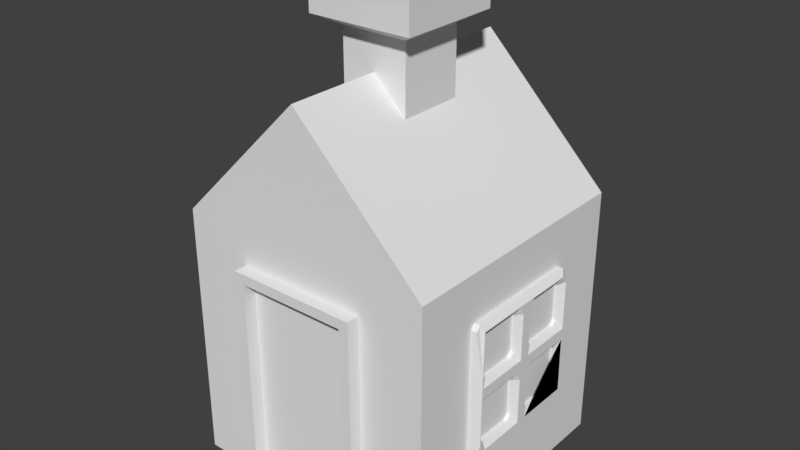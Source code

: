 # Source: house.blend  (saved by Blender 2.79.0; exported with 4.5.12 LTS)
import bpy
from mathutils import Matrix  # noqa: F401  (used for matrix-valued properties, if any)

bpy.ops.wm.read_factory_settings(use_empty=True)
scene = bpy.context.scene
scene.name = 'Scene'

# ---- collections
col_collection_1 = bpy.data.collections.new('Collection 1'); scene.collection.children.link(col_collection_1)

# ---- world
world_world = bpy.data.worlds.new('World'); scene.world = world_world
world_world.color = (0.05088, 0.05088, 0.05088)
world_world.use_sun_shadow = False
world_world.sun_shadow_jitter_overblur = 0.0
world_world.cycles.sampling_method = 'MANUAL'

# ---- meshes
me_house_uv = bpy.data.meshes.new('house_uv')
me_house_uv.from_pydata([], [], [])
me_house_uv.use_remesh_preserve_volume = False
me_house_uv.use_remesh_preserve_attributes = False
me_house_uv.use_mirror_vertex_groups = False
me_house_uv.update()
me_cube_001 = bpy.data.meshes.new('Cube.001')
me_cube_001.from_pydata([(-1.0, -1.0, 0.0), (-1.0, -1.0, 2.0), (-1.0, 1.0, 0.0), (-1.0, 1.0, 2.0), (1.0, -1.0, 0.0), (1.0, -1.0, 2.0), (1.0, 1.0, 0.0), (1.0, 1.0, 2.0), (0.0, 1.0, 3.0), (0.0, -1.0, 3.0), (0.4231, -1.0, 0.07689), (-0.4231, -1.0, 0.07689), (0.4231, -1.0, 1.663), (-0.4231, -1.0, 1.663), (-0.5, -1.0, 0.0), (-0.5, -1.0, 1.74), (0.5, -1.0, 0.0), (0.5, -1.0, 1.74), (-0.5, -1.1, 0.0), (-0.5, -1.1, 1.74), (0.5, -1.1, 0.0), (0.5, -1.1, 1.74), (-0.4231, -1.1, 0.07689), (-0.4231, -1.1, 1.663), (0.4231, -1.1, 0.07689), (0.4231, -1.1, 1.663), (-0.2583, -0.2583, 2.633), (-0.1846, -0.1846, 3.686), (-0.2583, 0.2583, 2.633), (-0.1846, 0.1846, 3.686), (0.2583, -0.2583, 2.633), (0.1846, -0.1846, 3.686), (0.2583, 0.2583, 2.633), (0.1846, 0.1846, 3.686), (-0.2583, -0.2583, 3.257), (-0.408, -0.408, 3.338), (-0.408, 0.408, 3.338), (-0.2583, 0.2583, 3.257), (0.408, 0.408, 3.338), (0.2583, 0.2583, 3.257), (0.408, -0.408, 3.338), (0.2583, -0.2583, 3.257), (-0.408, -0.408, 3.61), (-0.408, 0.408, 3.61), (0.408, 0.408, 3.61), (0.408, -0.408, 3.61), (-0.2545, -0.2545, 3.686), (-0.2545, 0.2545, 3.686), (0.2545, 0.2545, 3.686), (0.2545, -0.2545, 3.686), (-0.1846, -0.1846, 2.649), (-0.1846, 0.1846, 2.649), (0.1846, 0.1846, 2.649), (0.1846, -0.1846, 2.649), (1.015, -0.4687, 0.6575), (1.015, 0.4687, 0.6575), (1.015, -0.4687, 1.595), (1.015, 0.4687, 1.595), (0.9533, -0.4752, 1.02), (0.9533, -0.4683, 0.6509), (0.9891, -0.4752, 0.6152), (0.9891, -0.511, 0.6509), (1.044, -0.4752, 0.6152), (1.08, -0.4247, 0.6509), (1.08, -0.4752, 0.7015), (1.044, -0.511, 0.6509), (0.9533, -0.4752, 1.551), (0.9891, -0.511, 1.601), (0.9891, -0.4752, 1.637), (0.9533, -0.4247, 1.601), (1.08, -0.4752, 1.232), (1.08, -0.4683, 1.601), (1.044, -0.4752, 1.637), (1.044, -0.511, 1.601), (0.9533, 0.4752, 0.7015), (0.9891, 0.511, 0.6509), (0.9891, 0.4752, 0.6152), (0.9533, 0.4247, 0.6509), (1.08, 0.4752, 1.02), (1.08, 0.4683, 0.6509), (1.044, 0.4752, 0.6152), (1.044, 0.511, 0.6509), (0.9533, 0.4683, 1.601), (0.9891, 0.4752, 1.637), (0.9891, 0.511, 1.601), (0.9533, 0.4752, 1.232), (1.08, 0.4247, 1.601), (1.08, 0.4752, 1.551), (1.044, 0.511, 1.601), (1.044, 0.4752, 1.637), (1.044, 0.113, 0.6924), (1.044, 0.07727, 0.7282), (1.08, 0.0415, 0.6567), (0.9891, 0.113, 0.6924), (0.9533, 0.0415, 0.6567), (0.9891, 0.07727, 0.7282), (1.044, 0.398, 0.6924), (1.08, 0.4695, 0.6567), (1.044, 0.4337, 0.7282), (0.9533, 0.4189, 0.6567), (0.9891, 0.398, 0.6924), (0.9891, 0.4337, 0.7282), (0.9533, 0.4695, 0.7073), (1.08, 0.07727, 1.085), (1.08, 0.0415, 1.013), (1.044, 0.07727, 1.013), (1.044, 0.113, 1.049), (0.9533, 0.07727, 1.085), (0.9891, 0.113, 1.049), (0.9891, 0.07727, 1.013), (0.9533, 0.0415, 1.013), (1.08, 0.4637, 1.085), (1.044, 0.398, 1.049), (1.044, 0.4337, 1.013), (1.08, 0.4695, 0.6442), (0.9891, 0.398, 1.049), (0.9533, 0.4695, 1.085), (0.9891, 0.4337, 1.013), (1.044, -0.113, 0.6924), (1.08, -0.0415, 0.6567), (1.044, -0.07727, 0.7282), (0.9891, -0.113, 0.6924), (0.9891, -0.07727, 0.7282), (0.9533, -0.0415, 0.6567), (1.08, -0.4189, 0.6567), (1.044, -0.398, 0.6924), (1.044, -0.4337, 0.7282), (1.08, -0.4695, 0.7073), (0.9891, -0.398, 0.6924), (0.9533, -0.4695, 0.6567), (0.9891, -0.4337, 0.7282), (1.044, -0.398, 1.049), (1.08, -0.4695, 1.085), (1.044, -0.4337, 1.013), (0.9533, -0.4637, 1.085), (0.9891, -0.398, 1.049), (0.9891, -0.4337, 1.013), (0.9533, -0.4695, 0.6442), (1.08, -0.07727, 1.085), (1.044, -0.113, 1.049), (1.044, -0.07727, 1.013), (1.08, -0.0415, 1.013), (0.9533, -0.07727, 1.085), (0.9533, -0.0415, 1.013), (0.9891, -0.07727, 1.013), (0.9891, -0.113, 1.049), (1.044, 0.113, 1.203), (1.044, 0.07727, 1.239), (1.08, 0.0415, 1.168), (0.9891, 0.113, 1.203), (0.9533, 0.0415, 1.168), (0.9891, 0.07727, 1.239), (1.044, 0.398, 1.203), (1.08, 0.4695, 1.168), (1.044, 0.4337, 1.239), (0.9533, 0.4637, 1.168), (0.9891, 0.398, 1.203), (0.9891, 0.4337, 1.239), (0.9533, 0.4695, 1.608), (1.044, -0.398, 1.56), (1.08, -0.4695, 1.596), (1.044, -0.4337, 1.524), (0.9533, -0.4189, 1.596), (0.9891, -0.398, 1.56), (0.9891, -0.4337, 1.524), (0.9533, -0.4695, 1.545), (1.08, -0.07727, 1.596), (1.044, -0.113, 1.56), (1.044, -0.07727, 1.524), (1.08, -0.0415, 1.524), (0.9533, -0.07727, 1.596), (0.9533, -0.0415, 1.524), (0.9891, -0.07727, 1.524), (0.9891, -0.113, 1.56), (1.08, -0.4637, 1.168), (1.044, -0.398, 1.203), (1.044, -0.4337, 1.239), (1.08, -0.4695, 1.608), (0.9891, -0.398, 1.203), (0.9533, -0.4695, 1.168), (0.9891, -0.4337, 1.239), (1.044, -0.113, 1.203), (1.08, -0.0415, 1.168), (1.044, -0.07727, 1.239), (0.9891, -0.113, 1.203), (0.9891, -0.07727, 1.239), (0.9533, -0.0415, 1.168), (1.08, 0.07727, 1.596), (1.08, 0.0415, 1.524), (1.044, 0.07727, 1.524), (1.044, 0.113, 1.56), (0.9533, 0.07727, 1.596), (0.9891, 0.113, 1.56), (0.9891, 0.07727, 1.524), (0.9533, 0.0415, 1.524), (1.08, 0.4189, 1.596), (1.044, 0.398, 1.56), (1.044, 0.4337, 1.524), (1.08, 0.4695, 1.545), (0.9891, 0.398, 1.56), (0.9533, 0.4695, 1.596), (0.9891, 0.4337, 1.524)], [], [(0, 1, 3, 2), (6, 7, 5, 4), (10, 11, 22, 24), (8, 3, 1, 9), (7, 8, 9, 5), (11, 10, 12, 13), (24, 22, 18, 20, 21, 25), (16, 17, 21, 20), (31, 27, 46, 49, 48, 33), (15, 17, 16, 4, 5, 9, 1, 0, 14), (97, 114, 111, 112, 113, 98), (13, 12, 25, 23), (2, 6, 4, 16, 20, 18, 14, 0), (17, 15, 19, 21), (22, 23, 25, 21, 19, 18), (198, 87, 86, 71, 177, 160, 166, 169, 188, 187, 195), (29, 33, 48, 47, 46, 27), (14, 18, 19, 15), (35, 42, 43, 36), (36, 43, 44, 38), (38, 44, 45, 40), (40, 45, 42, 35), (28, 32, 30, 26), (31, 33, 52, 53), (30, 41, 34, 26), (41, 40, 35, 34), (32, 39, 41, 30), (39, 38, 40, 41), (28, 37, 39, 32), (37, 36, 38, 39), (26, 34, 37, 28), (34, 35, 36, 37), (46, 47, 43, 42), (47, 48, 44, 43), (48, 49, 45, 44), (49, 46, 42, 45), (10, 24, 25, 12), (52, 51, 50, 53), (29, 27, 50, 51), (27, 31, 53, 50), (33, 29, 51, 52), (54, 55, 57, 56), (76, 80, 62, 60), (93, 90, 96, 100), (177, 71, 70, 64, 127, 132, 138, 103, 111, 78, 87, 198, 153, 148, 188, 169, 182, 174), (101, 98, 113, 117), (136, 133, 126, 130), (128, 125, 118, 121), (122, 120, 140, 144), (178, 175, 181, 184), (61, 65, 73, 67), (115, 112, 106, 108), (68, 72, 89, 83), (84, 88, 81, 75), (109, 105, 91, 95), (193, 189, 147, 151), (173, 167, 159, 163), (164, 161, 176, 180), (185, 183, 168, 172), (145, 139, 131, 135), (199, 196, 190, 192), (157, 154, 197, 201), (149, 146, 152, 156), (58, 59, 60, 61), (62, 63, 64, 65), (66, 67, 68, 69), (70, 71, 72, 73), (74, 75, 76, 77), (78, 79, 80, 81), (82, 83, 84, 85), (86, 87, 88, 89), (90, 91, 92), (93, 94, 95), (96, 97, 98), (99, 100, 101, 102), (103, 104, 105, 106), (107, 108, 109, 110), (157, 201, 200, 158, 155, 156), (115, 116, 117), (118, 119, 120), (121, 122, 123), (124, 125, 126, 127), (128, 129, 130), (131, 132, 133), (160, 177, 174, 175, 176, 161), (138, 139, 140, 141), (142, 143, 144, 145), (146, 147, 148), (149, 150, 151), (152, 153, 154), (136, 130, 129, 137, 134, 135), (159, 160, 161), (162, 163, 164, 165), (166, 167, 168, 169), (170, 171, 172, 173), (178, 179, 180), (181, 182, 183), (184, 185, 186), (187, 188, 189, 190), (191, 192, 193, 194), (195, 196, 197, 198), (199, 200, 201), (66, 58, 61, 67), (60, 62, 65, 61), (64, 70, 73, 65), (72, 68, 67, 73), (82, 69, 68, 83), (71, 86, 89, 72), (88, 84, 83, 89), (74, 85, 84, 75), (87, 78, 81, 88), (80, 76, 75, 81), (59, 77, 76, 60), (79, 63, 62, 80), (92, 97, 96, 90), (93, 100, 99, 94), (107, 116, 115, 108), (111, 103, 106, 112), (118, 125, 124, 119), (123, 129, 128, 121), (138, 132, 131, 139), (145, 135, 134, 142), (132, 127, 126, 133), (119, 141, 140, 120), (122, 144, 143, 123), (101, 117, 116, 102), (91, 105, 104, 92), (94, 110, 109, 95), (148, 153, 152, 146), (149, 156, 155, 150), (166, 160, 159, 167), (173, 163, 162, 170), (174, 182, 181, 175), (178, 184, 186, 179), (164, 180, 179, 165), (195, 187, 190, 196), (199, 192, 191, 200), (188, 148, 147, 189), (193, 151, 150, 194), (153, 198, 197, 154), (182, 169, 168, 183), (185, 172, 171, 186), (98, 101, 100, 96), (95, 91, 90, 93), (196, 199, 201, 197), (161, 164, 163, 159), (139, 145, 144, 140), (105, 109, 108, 106), (154, 157, 156, 152), (151, 147, 146, 149), (120, 122, 121, 118), (130, 126, 125, 128), (167, 173, 172, 168), (112, 115, 117, 113), (189, 193, 192, 190), (133, 136, 135, 131), (183, 185, 184, 181), (180, 176, 175, 178), (102, 74, 77, 59, 58, 134, 137, 129, 123, 143, 142, 107, 110, 94, 99), (165, 66, 69, 82, 85, 155, 158, 200, 191, 194, 171, 170, 162), (2, 3, 8, 7, 6), (79, 78, 111, 114, 97, 92, 104, 103, 138, 141, 119, 124, 127, 64, 63), (11, 13, 23, 22), (179, 186, 171, 194, 150, 155, 85, 74, 102, 116, 107, 142, 134, 58, 66, 165)])
_uv = me_cube_001.uv_layers.new(name='UVMap')
_uv.uv.foreach_set('vector', [0.511, 0.239, 0.511, 0.01881, 0.7312, 0.01881, 0.7312, 0.239, 0.2661, 0.2378, 0.2661, 0.01223, 0.4917, 0.01223, 0.4917, 0.2378, 0.7229, 0.2897, 0.5002, 0.2897, 0.5002, 0.2897, 0.7229, 0.2897, 0.9836, 0.8226, 0.9836, 0.9793, 0.7621, 0.9793, 0.7621, 0.8226, 0.9836, 0.6659, 0.9836, 0.8226, 0.7621, 0.8226, 0.7621, 0.6659, 0.4554, 0.7246, 0.2194, 0.7246, 0.2194, 0.2822, 0.4554, 0.2822, 0.7229, 0.2897, 0.5002, 0.2897, 0.4799, 0.2694, 0.7431, 0.2694, 0.7431, 0.7275, 0.7229, 0.7072, 0.7431, 0.2694, 0.7431, 0.7275, 0.7431, 0.7275, 0.7431, 0.2694, 0.6967, 0.7905, 0.5287, 0.7905, 0.4975, 0.7593, 0.7279, 0.7593, 0.7279, 0.9897, 0.6967, 0.9585, 0.1243, 0.01698, 0.1243, 0.01881, 0.1211, 0.01886, 0.2262, 0.01979, 0.2261, 0.2299, 0.1211, 0.3349, 0.01606, 0.2298, 0.01609, 0.01976, 0.1211, 0.01703, 0.9669, 0.03511, 0.9669, 0.03261, 0.9658, 0.1205, 0.9527, 0.1134, 0.9598, 0.1062, 0.9598, 0.04938, 0.5002, 0.7072, 0.7229, 0.7072, 0.7229, 0.7072, 0.5002, 0.7072, 0.0, 0.0, 0.0, 0.0, 0.0, 0.0, 0.0, 0.0, 0.0, 0.0, 0.0, 0.0, 0.0, 0.0, 0.0, 0.0, 0.7431, 0.7275, 0.4799, 0.7275, 0.4799, 0.7275, 0.7431, 0.7275, 0.5002, 0.2897, 0.5002, 0.7072, 0.7229, 0.7072, 0.7431, 0.7275, 0.4799, 0.7275, 0.4799, 0.2694, 0.9669, 0.2124, 0.9681, 0.2135, 0.958, 0.2236, 0.7798, 0.2236, 0.7795, 0.225, 0.7795, 0.2225, 0.8578, 0.2225, 0.865, 0.2082, 0.8815, 0.2082, 0.8887, 0.2225, 0.9568, 0.2225, 0.5287, 0.9585, 0.6967, 0.9585, 0.7279, 0.9897, 0.4975, 0.9897, 0.4975, 0.7593, 0.5287, 0.7905, 0.4799, 0.2694, 0.4799, 0.2694, 0.4799, 0.7275, 0.4799, 0.7275, 0.2402, 0.8616, 0.2402, 0.9396, 0.006128, 0.9396, 0.006128, 0.8616, 0.2402, 0.8616, 0.2402, 0.9396, 0.006128, 0.9396, 0.006128, 0.8616, 0.2402, 0.8616, 0.2402, 0.9396, 0.006128, 0.9396, 0.006132, 0.8616, 0.2402, 0.8616, 0.2402, 0.9396, 0.006128, 0.9396, 0.006132, 0.8616, 0.007812, 0.6328, 0.006099, 0.6338, 0.006099, 0.6338, 0.006099, 0.6338, 0.3075, 0.8047, 0.3075, 0.9258, 0.2489, 0.9844, 0.2489, 0.7461, 0.1973, 0.6339, 0.1973, 0.8127, 0.04909, 0.8127, 0.0491, 0.6339, 0.1973, 0.8127, 0.2402, 0.8616, 0.006132, 0.8616, 0.04909, 0.8127, 0.1973, 0.6339, 0.1973, 0.8127, 0.04909, 0.8127, 0.0491, 0.6339, 0.1973, 0.8127, 0.2402, 0.8616, 0.006132, 0.8616, 0.04909, 0.8127, 0.1973, 0.6339, 0.1973, 0.8127, 0.04909, 0.8127, 0.04909, 0.6339, 0.1973, 0.8127, 0.2402, 0.8616, 0.006128, 0.8616, 0.04909, 0.8127, 0.1973, 0.6339, 0.1973, 0.8127, 0.04909, 0.8127, 0.04909, 0.6339, 0.1973, 0.8127, 0.2402, 0.8616, 0.006128, 0.8616, 0.04909, 0.8127, 0.1962, 0.9887, 0.05019, 0.9887, 0.006128, 0.9396, 0.2402, 0.9396, 0.1962, 0.9887, 0.05019, 0.9887, 0.006128, 0.9396, 0.2402, 0.9396, 0.1962, 0.9887, 0.05018, 0.9887, 0.006128, 0.9396, 0.2402, 0.9396, 0.1962, 0.9887, 0.05018, 0.9887, 0.006128, 0.9396, 0.2402, 0.9396, 0.7229, 0.2897, 0.7229, 0.2897, 0.7229, 0.7072, 0.7229, 0.7072, 0.006099, 0.6338, 0.006099, 0.6338, 0.006099, 0.6338, 0.006099, 0.6338, 0.4207, 0.9258, 0.4207, 0.8047, 0.4793, 0.75, 0.4793, 0.9883, 0.4207, 0.8047, 0.3075, 0.8047, 0.2489, 0.7461, 0.4793, 0.75, 0.3075, 0.9258, 0.4207, 0.9258, 0.4793, 0.9883, 0.2489, 0.9844, 0.7661, 0.27, 0.9839, 0.27, 0.9839, 0.4878, 0.7661, 0.4878, 0.0, 0.0, 0.0, 0.0, 0.0, 0.0, 0.0, 0.0, 0.8958, 0.04224, 0.8958, 0.04224, 0.9527, 0.04224, 0.9527, 0.04224, 0.7795, 0.225, 0.7798, 0.2236, 0.7784, 0.15, 0.7784, 0.04406, 0.7795, 0.0452, 0.7795, 0.1205, 0.8578, 0.1205, 0.8887, 0.1205, 0.9658, 0.1205, 0.9681, 0.1076, 0.9681, 0.2135, 0.9669, 0.2124, 0.9669, 0.1371, 0.8815, 0.1371, 0.8815, 0.2082, 0.865, 0.2082, 0.865, 0.1371, 0.7807, 0.1371, 0.0, 0.0, 0.0, 0.0, 0.0, 0.0, 0.0, 0.0, 0.7867, 0.1062, 0.7867, 0.1062, 0.7867, 0.04938, 0.7867, 0.04938, 0.7938, 0.04224, 0.7938, 0.04224, 0.8507, 0.04224, 0.8507, 0.04224, 0.0, 0.0, 0.0, 0.0, 0.0, 0.0, 0.0, 0.0, 0.7938, 0.1442, 0.7938, 0.1442, 0.8507, 0.1442, 0.8507, 0.1442, 0.0, 0.0, 0.0, 0.0, 0.0, 0.0, 0.0, 0.0, 0.0, 0.0, 0.0, 0.0, 0.0, 0.0, 0.0, 0.0, 0.0, 0.0, 0.0, 0.0, 0.0, 0.0, 0.0, 0.0, 0.9752, 0.2236, 0.9752, 0.2236, 0.9752, 0.03396, 0.9752, 0.03396, 0.8887, 0.1062, 0.8887, 0.1062, 0.8887, 0.04938, 0.8887, 0.04938, 0.8887, 0.2082, 0.8887, 0.2082, 0.8887, 0.1514, 0.8887, 0.1514, 0.0, 0.0, 0.0, 0.0, 0.0, 0.0, 0.0, 0.0, 0.7867, 0.2082, 0.7867, 0.2082, 0.7867, 0.1514, 0.7867, 0.1514, 0.0, 0.0, 0.0, 0.0, 0.0, 0.0, 0.0, 0.0, 0.0, 0.0, 0.0, 0.0, 0.0, 0.0, 0.0, 0.0, 0.0, 0.0, 0.0, 0.0, 0.0, 0.0, 0.0, 0.0, 0.0, 0.0, 0.0, 0.0, 0.0, 0.0, 0.0, 0.0, 0.8958, 0.1442, 0.8958, 0.1442, 0.9527, 0.1442, 0.9527, 0.1442, 0.0, 0.0, 0.0, 0.0, 0.0, 0.0, 0.0, 0.0, 0.7784, 0.02682, 0.7885, 0.03396, 0.7784, 0.04406, 0.7713, 0.03396, 0.7784, 0.2135, 0.7713, 0.2236, 0.7784, 0.2308, 0.7885, 0.2236, 0.7784, 0.15, 0.7798, 0.2236, 0.7784, 0.2308, 0.7713, 0.2236, 0.9681, 0.04406, 0.9752, 0.03396, 0.9681, 0.02682, 0.958, 0.03396, 0.9681, 0.1076, 0.9667, 0.03396, 0.9681, 0.02682, 0.9752, 0.03396, 0.9667, 0.2236, 0.9681, 0.2308, 0.9752, 0.2236, 0.9681, 0.15, 0.958, 0.2236, 0.9681, 0.2135, 0.9752, 0.2236, 0.9681, 0.2308, 0.8958, 0.04224, 0.8887, 0.04938, 0.8815, 0.03511, 0.8958, 0.04224, 0.8815, 0.03511, 0.8887, 0.04938, 0.0, 0.0, 0.0, 0.0, 0.0, 0.0, 0.9568, 0.03511, 0.9527, 0.04224, 0.9598, 0.04938, 0.9669, 0.0452, 0.8887, 0.1205, 0.8815, 0.1062, 0.8887, 0.1062, 0.8958, 0.1134, 0.8887, 0.1205, 0.8958, 0.1134, 0.8887, 0.1062, 0.8815, 0.1062, 0.0, 0.0, 0.0, 0.0, 0.0, 0.0, 0.0, 0.0, 0.0, 0.0, 0.0, 0.0, 0.0, 0.0, 0.0, 0.0, 0.0, 0.0, 0.8507, 0.04224, 0.865, 0.03511, 0.8578, 0.04938, 0.0, 0.0, 0.0, 0.0, 0.0, 0.0, 0.7896, 0.03511, 0.7938, 0.04224, 0.7867, 0.04938, 0.7795, 0.0452, 0.0, 0.0, 0.0, 0.0, 0.0, 0.0, 0.7938, 0.1134, 0.7795, 0.1205, 0.7867, 0.1062, 0.7795, 0.2225, 0.7795, 0.225, 0.7807, 0.1371, 0.7938, 0.1442, 0.7867, 0.1514, 0.7867, 0.2082, 0.8578, 0.1205, 0.8507, 0.1134, 0.8578, 0.1062, 0.865, 0.1062, 0.0, 0.0, 0.0, 0.0, 0.0, 0.0, 0.0, 0.0, 0.8958, 0.1442, 0.8887, 0.1514, 0.8815, 0.1371, 0.8958, 0.1442, 0.8815, 0.1371, 0.8887, 0.1514, 0.9527, 0.1442, 0.9669, 0.1371, 0.9598, 0.1514, 0.7867, 0.1062, 0.7867, 0.04938, 0.7795, 0.03511, 0.7795, 0.03261, 0.7807, 0.1205, 0.7938, 0.1134, 0.7938, 0.2154, 0.7795, 0.2225, 0.7867, 0.2082, 0.7896, 0.2225, 0.7938, 0.2154, 0.7867, 0.2082, 0.7795, 0.2124, 0.8578, 0.2225, 0.8507, 0.2154, 0.8578, 0.2082, 0.865, 0.2082, 0.0, 0.0, 0.0, 0.0, 0.0, 0.0, 0.0, 0.0, 0.7938, 0.1442, 0.7795, 0.1371, 0.7867, 0.1514, 0.8507, 0.1442, 0.865, 0.1371, 0.8578, 0.1514, 0.0, 0.0, 0.0, 0.0, 0.0, 0.0, 0.8887, 0.2225, 0.8815, 0.2082, 0.8887, 0.2082, 0.8958, 0.2154, 0.8887, 0.2225, 0.8958, 0.2154, 0.8887, 0.2082, 0.8815, 0.2082, 0.9568, 0.2225, 0.9527, 0.2154, 0.9598, 0.2082, 0.9669, 0.2124, 0.0, 0.0, 0.0, 0.0, 0.0, 0.0, 0.0, 0.0, 0.0, 0.0, 0.0, 0.0, 0.0, 0.0, 0.0, 0.0, 0.0, 0.0, 0.0, 0.0, 0.0, 0.0, 0.7784, 0.04406, 0.7784, 0.15, 0.7713, 0.2236, 0.7713, 0.03396, 0.0, 0.0, 0.0, 0.0, 0.0, 0.0, 0.0, 0.0, 0.9667, 0.2236, 0.7885, 0.2236, 0.7784, 0.2308, 0.9681, 0.2308, 0.7798, 0.2236, 0.958, 0.2236, 0.9681, 0.2308, 0.7784, 0.2308, 0.9752, 0.2236, 0.9752, 0.2236, 0.9681, 0.2308, 0.9681, 0.2308, 0.9681, 0.04406, 0.9681, 0.15, 0.9752, 0.2236, 0.9752, 0.03396, 0.9681, 0.2135, 0.9681, 0.1076, 0.9752, 0.03396, 0.9752, 0.2236, 0.9681, 0.02682, 0.9681, 0.02682, 0.9752, 0.03396, 0.9752, 0.03396, 0.7798, 0.03396, 0.958, 0.03396, 0.9681, 0.02682, 0.7784, 0.02682, 0.9667, 0.03396, 0.7885, 0.03396, 0.7784, 0.02682, 0.9681, 0.02682, 0.0, 0.0, 0.0, 0.0, 0.0, 0.0, 0.0, 0.0, 0.8958, 0.04224, 0.9527, 0.04224, 0.9568, 0.03511, 0.8815, 0.03511, 0.8887, 0.1205, 0.9669, 0.1205, 0.9527, 0.1134, 0.8958, 0.1134, 0.9658, 0.1205, 0.8887, 0.1205, 0.8958, 0.1134, 0.9527, 0.1134, 0.8507, 0.04224, 0.7938, 0.04224, 0.7896, 0.03511, 0.865, 0.03511, 0.865, 0.03511, 0.7795, 0.03511, 0.7938, 0.04224, 0.8507, 0.04224, 0.8578, 0.1205, 0.7795, 0.1205, 0.7938, 0.1134, 0.8507, 0.1134, 0.8507, 0.1134, 0.7938, 0.1134, 0.7807, 0.1205, 0.8578, 0.1205, 0.7795, 0.1205, 0.7795, 0.0452, 0.7867, 0.04938, 0.7867, 0.1062, 0.865, 0.03511, 0.865, 0.1062, 0.8578, 0.1062, 0.8578, 0.04938, 0.0, 0.0, 0.0, 0.0, 0.0, 0.0, 0.0, 0.0, 0.0, 0.0, 0.0, 0.0, 0.0, 0.0, 0.0, 0.0, 0.8887, 0.04938, 0.8887, 0.1062, 0.8815, 0.1062, 0.8815, 0.03511, 0.8815, 0.03511, 0.8815, 0.1062, 0.8887, 0.1062, 0.8887, 0.04938, 0.8815, 0.1371, 0.9669, 0.1371, 0.9527, 0.1442, 0.8958, 0.1442, 0.8958, 0.1442, 0.9527, 0.1442, 0.9658, 0.1371, 0.8815, 0.1371, 0.8578, 0.2225, 0.7795, 0.2225, 0.7938, 0.2154, 0.8507, 0.2154, 0.8507, 0.2154, 0.7938, 0.2154, 0.7896, 0.2225, 0.8578, 0.2225, 0.7807, 0.1371, 0.865, 0.1371, 0.8507, 0.1442, 0.7938, 0.1442, 0.7938, 0.1442, 0.8507, 0.1442, 0.865, 0.1371, 0.7795, 0.1371, 0.7867, 0.2082, 0.7867, 0.1514, 0.7795, 0.1371, 0.7795, 0.2124, 0.9568, 0.2225, 0.8887, 0.2225, 0.8958, 0.2154, 0.9527, 0.2154, 0.0, 0.0, 0.0, 0.0, 0.0, 0.0, 0.0, 0.0, 0.8815, 0.2082, 0.8815, 0.1371, 0.8887, 0.1514, 0.8887, 0.2082, 0.8887, 0.2082, 0.8887, 0.1514, 0.8815, 0.1371, 0.8815, 0.2082, 0.9669, 0.1371, 0.9669, 0.2124, 0.9598, 0.2082, 0.9598, 0.1514, 0.865, 0.1371, 0.865, 0.2082, 0.8578, 0.2082, 0.8578, 0.1514, 0.0, 0.0, 0.0, 0.0, 0.0, 0.0, 0.0, 0.0, 0.0, 0.0, 0.0, 0.0, 0.0, 0.0, 0.0, 0.0, 0.8887, 0.04938, 0.8887, 0.04938, 0.8958, 0.04224, 0.8958, 0.04224, 0.0, 0.0, 0.0, 0.0, 0.0, 0.0, 0.0, 0.0, 0.7867, 0.2082, 0.7867, 0.2082, 0.7938, 0.2154, 0.7938, 0.2154, 0.0, 0.0, 0.0, 0.0, 0.0, 0.0, 0.0, 0.0, 0.8887, 0.1062, 0.8887, 0.1062, 0.8958, 0.1134, 0.8958, 0.1134, 0.0, 0.0, 0.0, 0.0, 0.0, 0.0, 0.0, 0.0, 0.8887, 0.1514, 0.8887, 0.1514, 0.8958, 0.1442, 0.8958, 0.1442, 0.0, 0.0, 0.0, 0.0, 0.0, 0.0, 0.0, 0.0, 0.0, 0.0, 0.0, 0.0, 0.0, 0.0, 0.0, 0.0, 0.0, 0.0, 0.0, 0.0, 0.0, 0.0, 0.0, 0.0, 0.0, 0.0, 0.0, 0.0, 0.0, 0.0, 0.0, 0.0, 0.0, 0.0, 0.0, 0.0, 0.0, 0.0, 0.0, 0.0, 0.7867, 0.1062, 0.7867, 0.1062, 0.7938, 0.1134, 0.7938, 0.1134, 0.0, 0.0, 0.0, 0.0, 0.0, 0.0, 0.0, 0.0, 0.7867, 0.1514, 0.7867, 0.1514, 0.7938, 0.1442, 0.7938, 0.1442, 0.9669, 0.0452, 0.9681, 0.04406, 0.958, 0.03396, 0.7798, 0.03396, 0.7784, 0.1076, 0.7807, 0.1205, 0.7795, 0.03261, 0.7795, 0.03511, 0.865, 0.03511, 0.865, 0.1062, 0.8578, 0.1205, 0.8887, 0.1205, 0.8815, 0.1062, 0.8815, 0.03511, 0.9568, 0.03511, 0.7795, 0.2124, 0.7784, 0.2135, 0.7885, 0.2236, 0.9667, 0.2236, 0.9681, 0.15, 0.9658, 0.1371, 0.9669, 0.225, 0.9669, 0.2225, 0.8887, 0.2225, 0.8815, 0.2082, 0.865, 0.2082, 0.8578, 0.2225, 0.7896, 0.2225, 0.2262, 0.01978, 0.2262, 0.2299, 0.1211, 0.3349, 0.01608, 0.2299, 0.01608, 0.01978, 0.9667, 0.03396, 0.9681, 0.1076, 0.9658, 0.1205, 0.9669, 0.03261, 0.9669, 0.03511, 0.8815, 0.03511, 0.8815, 0.1062, 0.8887, 0.1205, 0.8578, 0.1205, 0.865, 0.1062, 0.865, 0.03511, 0.7896, 0.03511, 0.7795, 0.0452, 0.7784, 0.04406, 0.7885, 0.03396, 0.5002, 0.2897, 0.5002, 0.7072, 0.5002, 0.7072, 0.5002, 0.2897, 0.7795, 0.1371, 0.865, 0.1371, 0.865, 0.2082, 0.8815, 0.2082, 0.8815, 0.1371, 0.9658, 0.1371, 0.9681, 0.15, 0.9681, 0.04406, 0.9669, 0.0452, 0.9669, 0.1205, 0.8887, 0.1205, 0.8578, 0.1205, 0.7807, 0.1205, 0.7784, 0.1076, 0.7784, 0.2135, 0.7795, 0.2124])
me_cube_001.use_remesh_preserve_volume = False
me_cube_001.use_remesh_preserve_attributes = False
me_cube_001.use_mirror_vertex_groups = False
me_cube_001.update()

# ---- objects
ob_house_uv = bpy.data.objects.new('house_uv', me_house_uv)
ob_house = bpy.data.objects.new('House', me_cube_001)

# ---- transforms, parenting, visibility, modifiers, constraints
ob_house_uv.location = (0.0, 0.0, 0.0)
ob_house_uv.rotation_euler = (1.571, -0.0, 0.0)
ob_house_uv.lineart.crease_threshold = 0.0
ob_house.location = (0.0, 0.0, 0.0)
ob_house.scale = (1.332, 1.332, 1.332)
ob_house.lineart.crease_threshold = 0.0

# ---- collection membership
col_collection_1.objects.link(ob_house_uv)
col_collection_1.objects.link(ob_house)

# ---- scene / render settings (as saved in the file)
scene.frame_start = 1; scene.frame_end = 250; scene.frame_set(1)
scene.render.engine = 'BLENDER_EEVEE_NEXT'
scene.render.resolution_percentage = 50
scene.render.dither_intensity = 0.0
scene.cycles.use_denoising = False
scene.cycles.samples = 128
scene.cycles.sampling_pattern = 'TABULATED_SOBOL'
scene.cycles.use_adaptive_sampling = False
scene.cycles.use_light_tree = False
scene.cycles.blur_glossy = 0.0
scene.cycles.sample_clamp_indirect = 0.0
scene.view_settings.view_transform = 'Standard'
bpy.context.view_layer.update()

# ---- added for rendering (the .blend has no active camera and no usable light): camera, sun
cam_auto = bpy.data.cameras.new('AutoCamera')
cam_auto.lens = 50.0
cam_auto.sensor_width = 36.0
cam_auto.clip_end = 1000.0
ob_auto_camera = bpy.data.objects.new('AutoCamera', cam_auto)
scene.collection.objects.link(ob_auto_camera)
ob_auto_camera.location = (5.87517, -7.05288, 7.11237)
ob_auto_camera.rotation_euler = (1.09748, -7.21219e-08, 0.694738)
scene.camera = ob_auto_camera
light_auto_sun = bpy.data.lights.new('AutoSun', 'SUN')
light_auto_sun.energy = 3.0
light_auto_sun.angle = 0.0523599
ob_auto_sun = bpy.data.objects.new('AutoSun', light_auto_sun)
scene.collection.objects.link(ob_auto_sun)
ob_auto_sun.rotation_euler = (0.872665, 0.174533, 0.523599)
bpy.context.view_layer.update()
